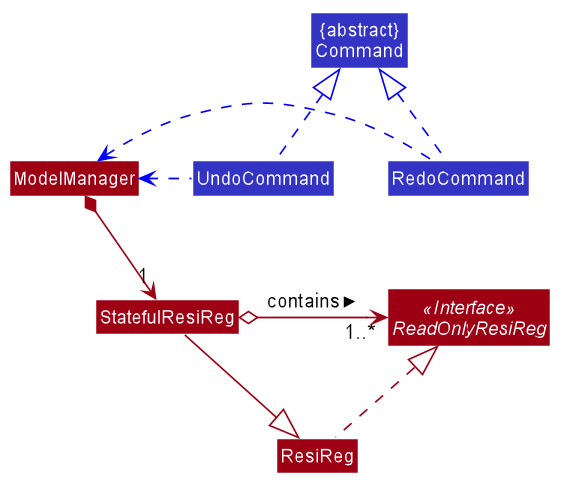

The diagram above was rendered by PlantUML. Its source (embedded in the PNG):
@startuml








skinparam BackgroundColor #FFFFFFF

skinparam Shadowing false

skinparam Class {
    FontColor #FFFFFF
    BorderThickness 1
    BorderColor #FFFFFF
    StereotypeFontColor #FFFFFF
    FontName Arial
}

skinparam Actor {
    BorderColor #000000
    Color #000000
    FontName Arial
}

skinparam Sequence {
    MessageAlign center
    BoxFontSize 15
    BoxPadding 0
    BoxFontColor #FFFFFF
    FontName Arial
}

skinparam Participant {
    FontColor #FFFFFFF
    Padding 20
}

skinparam MinClassWidth 50
skinparam ParticipantPadding 10
skinparam Shadowing false
skinparam DefaultTextAlignment center
skinparam packageStyle Rectangle

hide footbox
hide members
hide circle

skinparam arrowThickness 1.1
skinparam arrowColor #9D0012
skinparam classBackgroundColor #9D0012

interface ReadOnlyResiReg <<Interface>>
class "{abstract}\nCommand" as Command #3333C4

class ResiReg
ResiReg .up.|> ReadOnlyResiReg

class StatefulResiReg
StatefulResiReg .up[hidden].>UndoCommand
StatefulResiReg -right-|> ResiReg
StatefulResiReg o-right-> "1..*" ReadOnlyResiReg : contains >

class ModelManager
ModelManager *--> "1" StatefulResiReg

class UndoCommand #3333C4
UndoCommand .left[#blue].> ModelManager
UndoCommand .up[#blue].|> Command

class RedoCommand #3333C4
RedoCommand .left[#blue].> ModelManager
RedoCommand .up[#blue].|> Command
@enduml